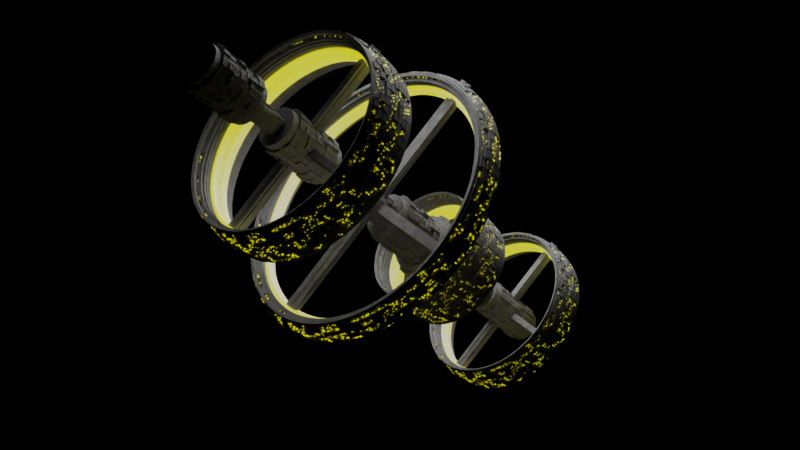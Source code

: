 # Source: spacestation2.blend  (saved by Blender 4.4.32; exported with 4.5.12 LTS)
import bpy
from mathutils import Matrix  # noqa: F401  (used for matrix-valued properties, if any)

bpy.ops.wm.read_factory_settings(use_empty=True)
scene = bpy.context.scene
scene.name = 'Scene'

# ---- collections
col_collection = bpy.data.collections.new('Collection'); scene.collection.children.link(col_collection)

# ---- materials (node trees are filled in below, after node groups)
mat_emission = bpy.data.materials.new('Emission')
mat_metal = bpy.data.materials.new('Metal')
mat_metal.alpha_threshold = 0.0
mat_metal.roughness = 0.5
mat_metal.line_color = (0.0, 0.0, 0.0, 1.0)

# ---- node groups
ng_space_station_generator = bpy.data.node_groups.new('Space station generator', 'GeometryNodeTree')
_s = ng_space_station_generator.interface.new_socket(name='Geometry', in_out='OUTPUT', socket_type='NodeSocketGeometry')
_s = ng_space_station_generator.interface.new_socket(name='Geometry', in_out='INPUT', socket_type='NodeSocketGeometry')
_s = ng_space_station_generator.interface.new_socket(name='Count', in_out='INPUT', socket_type='NodeSocketInt')
_s.default_value = 10
_s.min_value = 1
_s.max_value = 10000
_s = ng_space_station_generator.interface.new_socket(name='Value', in_out='INPUT', socket_type='NodeSocketFloat')
_s.default_value = 0.5
_s.min_value = -1e+04
_s.max_value = 1e+04
_s = ng_space_station_generator.interface.new_socket(name='Seed', in_out='INPUT', socket_type='NodeSocketInt')
_s.min_value = -10000
_s.max_value = 10000
_s = ng_space_station_generator.interface.new_socket(name='ID', in_out='INPUT', socket_type='NodeSocketInt')
_s.hide_value = True
ng_space_station_generator.is_modifier = True
_N = ng_space_station_generator.nodes; _L = ng_space_station_generator.links
n0 = _N.new('NodeGroupInput'); n0.name = 'Group Input'; n0.location = (6070, 1772)
n1 = _N.new('NodeGroupOutput'); n1.name = 'Group Output'; n1.location = (7829, 718)
n2 = _N.new('GeometryNodeMeshCircle'); n2.name = 'Mesh Circle'; n2.location = (-827, -454)
n2.inputs[0].default_value = 77
n3 = _N.new('GeometryNodeViewer'); n3.name = 'Viewer'; n3.location = (7783, 828)
n3.data_type = 'BOOLEAN'
n4 = _N.new('GeometryNodeMeshToCurve'); n4.name = 'Mesh to Curve'; n4.location = (-519, -457)
n5 = _N.new('GeometryNodeCurveToMesh'); n5.name = 'Curve to Mesh'; n5.location = (-152, -432)
n6 = _N.new('GeometryNodeCurveArc'); n6.name = 'Arc'; n6.location = (-419, -633)
n6.inputs[0].default_value = 9
n6.inputs[5].default_value = 0.2915
n6.inputs[6].default_value = 5.655
n6.inputs[9].default_value = True
n7 = _N.new('GeometryNodeSetShadeSmooth'); n7.name = 'Set Shade Smooth'; n7.location = (846, -224)
n7.inputs[2].default_value = False
n8 = _N.new('GeometryNodeDeleteGeometry'); n8.name = 'Delete Geometry'; n8.location = (693, -540)
n8.domain = 'FACE'
n9 = _N.new('FunctionNodeRandomValue'); n9.name = 'Random Value.001'; n9.location = (430, -935)
n9.data_type = 'BOOLEAN'
n9.inputs[3].default_value = 0.5
n9.inputs[6].default_value = 0.475
n10 = _N.new('GeometryNodeDeleteGeometry'); n10.name = 'Delete Geometry.001'; n10.location = (1022, -1021)
n10.domain = 'FACE'
n11 = _N.new('FunctionNodeRandomValue'); n11.name = 'Random Value.002'; n11.location = (822, -1300)
n11.data_type = 'BOOLEAN'
n11.inputs[3].default_value = 0.5
n11.inputs[6].default_value = 0.0
n11.inputs[8].default_value = 1
n12 = _N.new('GeometryNodeSubdivideMesh'); n12.name = 'Subdivide Mesh'; n12.location = (1272, -1095)
n12.inputs[1].default_value = 3
n13 = _N.new('GeometryNodeExtrudeMesh'); n13.name = 'Extrude Mesh.001'; n13.location = (2779, -959)
n14 = _N.new('FunctionNodeRandomValue'); n14.name = 'Random Value.003'; n14.location = (1501, -1395)
n14.inputs[2].default_value = -0.09
n14.inputs[3].default_value = -0.1
n14.inputs[8].default_value = 1
n15 = _N.new('GeometryNodeSetShadeSmooth'); n15.name = 'Set Shade Smooth.001'; n15.location = (3830, 73)
n15.inputs[2].default_value = False
n16 = _N.new('GeometryNodeJoinGeometry'); n16.name = 'Join Geometry.001'; n16.location = (2996, -216)
n17 = _N.new('GeometryNodeExtrudeMesh'); n17.name = 'Extrude Mesh.002'; n17.location = (1298, -533)
n17.inputs[3].default_value = -0.1
n18 = _N.new('GeometryNodeSubdivideMesh'); n18.name = 'Subdivide Mesh.001'; n18.location = (1026, 205)
n18.inputs[1].default_value = 2
n19 = _N.new('GeometryNodeMeshToCurve'); n19.name = 'Mesh to Curve.001'; n19.location = (1281, 230)
n20 = _N.new('GeometryNodeCurveToMesh'); n20.name = 'Curve to Mesh.001'; n20.location = (1680, 171)
n21 = _N.new('GeometryNodeCurvePrimitiveQuadrilateral'); n21.name = 'Quadrilateral'; n21.location = (1400, 25)
n21.inputs[0].default_value = 0.0033
n21.inputs[1].default_value = 0.0033
n22 = _N.new('GeometryNodeDeleteGeometry'); n22.name = 'Delete Geometry.002'; n22.location = (1515, -1154)
n23 = _N.new('FunctionNodeRandomValue'); n23.name = 'Random Value'; n23.location = (1192, -1355)
n23.data_type = 'BOOLEAN'
n23.inputs[3].default_value = -0.4
n23.inputs[6].default_value = 0.2083
n24 = _N.new('GeometryNodeSeparateGeometry'); n24.name = 'Separate Geometry'; n24.location = (1661, -671)
n24.domain = 'FACE'
n25 = _N.new('GeometryNodeMeshToCurve'); n25.name = 'Mesh to Curve.002'; n25.location = (1878, -350)
n26 = _N.new('GeometryNodeCurveToMesh'); n26.name = 'Curve to Mesh.002'; n26.location = (2185, -158)
n27 = _N.new('GeometryNodeCurvePrimitiveQuadrilateral'); n27.name = 'Quadrilateral.001'; n27.location = (1920, -651)
n27.inputs[0].default_value = 0.007
n27.inputs[1].default_value = 0.002
n28 = _N.new('GeometryNodeExtrudeMesh'); n28.name = 'Extrude Mesh'; n28.location = (1119, 1344)
n28.inputs[3].default_value = 0.05
n29 = _N.new('GeometryNodeJoinGeometry'); n29.name = 'Join Geometry.002'; n29.location = (3472, 39)
n30 = _N.new('GeometryNodeTransform'); n30.name = 'Transform Geometry'; n30.location = (1742, 1156)
n30.inputs[3].default_value = (0.99, 0.99, 0.7)
n31 = _N.new('GeometryNodeJoinGeometry'); n31.name = 'Join Geometry'; n31.location = (2434, 1235)
n32 = _N.new('GeometryNodeJoinGeometry'); n32.name = 'Join Geometry.003'; n32.location = (840, 955)
n33 = _N.new('GeometryNodeJoinGeometry'); n33.name = 'Join Geometry.004'; n33.location = (1587, 1263)
n34 = _N.new('GeometryNodeTransform'); n34.name = 'Transform Geometry.001'; n34.location = (2170, 839)
n34.inputs[3].default_value = (0.98, 0.98, 0.3)
n35 = _N.new('GeometryNodeExtrudeMesh'); n35.name = 'Extrude Mesh.003'; n35.location = (2361, 1003)
n35.inputs[3].default_value = 0.08
n36 = _N.new('GeometryNodeExtrudeMesh'); n36.name = 'Extrude Mesh.004'; n36.location = (2083, 1131)
n36.inputs[3].default_value = -0.1
n37 = _N.new('GeometryNodeTransform'); n37.name = 'Transform Geometry.002'; n37.location = (1863, 1728)
n37.inputs[3].default_value = (1.033, 1.033, 1.25)
n38 = _N.new('GeometryNodeTransform'); n38.name = 'Transform Geometry.003'; n38.location = (471, -287)
n38.inputs[3].default_value = (1.03, 1.03, 1.025)
n39 = _N.new('GeometryNodeMeshCylinder'); n39.name = 'Cylinder'; n39.location = (3226, 1033)
n39.inputs[0].default_value = 24
n39.inputs[1].default_value = 7
n39.inputs[3].default_value = 0.4
n39.inputs[4].default_value = 1.0
n40 = _N.new('GeometryNodeJoinGeometry'); n40.name = 'Join Geometry.005'; n40.location = (5183, 10)
n41 = _N.new('GeometryNodeExtrudeMesh'); n41.name = 'Extrude Mesh.005'; n41.location = (4158, 1578)
n41.inputs[3].default_value = 0.15
n41.inputs[4].default_value = False
n42 = _N.new('GeometryNodeSeparateGeometry'); n42.name = 'Separate Geometry.001'; n42.location = (3787, 1544)
n42.domain = 'FACE'
n43 = _N.new('GeometryNodeJoinGeometry'); n43.name = 'Join Geometry.006'; n43.location = (4924, 1446)
n43.width = 174
n44 = _N.new('GeometryNodeExtrudeMesh'); n44.name = 'Extrude Mesh.006'; n44.location = (3745, 695)
n45 = _N.new('FunctionNodeRandomValue'); n45.name = 'Random Value.004'; n45.location = (3524, 518)
n45.inputs[3].default_value = 0.078
n45.inputs[8].default_value = 1
n46 = _N.new('GeometryNodeMeshToCurve'); n46.name = 'Mesh to Curve.003'; n46.location = (4283, 674)
n47 = _N.new('GeometryNodeCurveToMesh'); n47.name = 'Curve to Mesh.003'; n47.location = (4487, 610)
n48 = _N.new('GeometryNodeCurvePrimitiveQuadrilateral'); n48.name = 'Quadrilateral.002'; n48.location = (4215, 237)
n48.inputs[0].default_value = 0.01
n48.inputs[1].default_value = 0.01
n49 = _N.new('GeometryNodeDeleteGeometry'); n49.name = 'Delete Geometry.003'; n49.location = (4135, 551)
n49.domain = 'FACE'
n50 = _N.new('FunctionNodeRandomValue'); n50.name = 'Random Value.005'; n50.location = (3898, 296)
n50.data_type = 'BOOLEAN'
n50.inputs[6].default_value = 0.5083
n51 = _N.new('GeometryNodeSubdivideMesh'); n51.name = 'Subdivide Mesh.002'; n51.location = (3925, 572)
n52 = _N.new('GeometryNodeBoundBox'); n52.name = 'Bounding Box'; n52.location = (3743, -210)
n53 = _N.new('GeometryNodeTransform'); n53.name = 'Transform Geometry.004'; n53.location = (4093, -316)
n53.inputs[3].default_value = (0.05, 1.0, 0.1)
n54 = _N.new('GeometryNodeTransform'); n54.name = 'Transform Geometry.005'; n54.location = (4087, -746)
n54.inputs[3].default_value = (1.0, 0.025, 0.1)
n55 = _N.new('GeometryNodeJoinGeometry'); n55.name = 'Join Geometry.007'; n55.location = (4361, -468)
n56 = _N.new('GeometryNodeSubdivideMesh'); n56.name = 'Subdivide Mesh.003'; n56.location = (4573, -413)
n57 = _N.new('GeometryNodeExtrudeMesh'); n57.name = 'Extrude Mesh.007'; n57.location = (4794, -345)
n58 = _N.new('FunctionNodeRandomValue'); n58.name = 'Random Value.006'; n58.location = (4542, -815)
n58.inputs[3].default_value = 0.05
n59 = _N.new('GeometryNodeMeshLine'); n59.name = 'Mesh Line'; n59.location = (5545, 1390)
n60 = _N.new('GeometryNodeInstanceOnPoints'); n60.name = 'Instance on Points'; n60.location = (6588, 1030)
n61 = _N.new('GeometryNodeInstanceOnPoints'); n61.name = 'Instance on Points.001'; n61.location = (5941, 74)
n62 = _N.new('GeometryNodeJoinGeometry'); n62.name = 'Join Geometry.008'; n62.location = (7112, 433)
n63 = _N.new('GeometryNodeMeshLine'); n63.name = 'Mesh Line.001'; n63.location = (5619, 598)
n63.inputs[3].default_value = (0.0, 0.0, 2.0)
n64 = _N.new('ShaderNodeMath'); n64.name = 'Math'; n64.location = (5293, 610)
n64.operation = 'MULTIPLY'
n65 = _N.new('NodeGroupInput'); n65.name = 'Group Input.001'; n65.location = (4779, 529)
n66 = _N.new('FunctionNodeRandomValue'); n66.name = 'Random Value.007'; n66.location = (5920, 691)
n66.data_type = 'FLOAT_VECTOR'
n66.inputs[0].default_value = (0.2, 0.0, 1.0)
n66.inputs[1].default_value = (1.5, 1.0, 1.0)
n67 = _N.new('ShaderNodeCombineXYZ'); n67.name = 'Combine XYZ'; n67.location = (6285, 556)
n68 = _N.new('ShaderNodeSeparateXYZ'); n68.name = 'Separate XYZ'; n68.location = (6127, 554)
n69 = _N.new('FunctionNodeRandomValue'); n69.name = 'Random Value.008'; n69.location = (5411, -335)
n69.data_type = 'FLOAT_VECTOR'
n69.inputs[0].default_value = (0.3, 0.3, 0.7)
n69.inputs[1].default_value = (1.4, 1.0, 1.4)
n70 = _N.new('ShaderNodeCombineXYZ'); n70.name = 'Combine XYZ.001'; n70.location = (5719, -460)
n71 = _N.new('ShaderNodeSeparateXYZ'); n71.name = 'Separate XYZ.001'; n71.location = (5561, -461)
n72 = _N.new('FunctionNodeRandomValue'); n72.name = 'Random Value.009'; n72.location = (5020, 767)
n72.data_type = 'INT'
n72.inputs[5].default_value = 10
n73 = _N.new('GeometryNodeSetMaterial'); n73.name = 'Set Material'; n73.location = (7326, 200)
n73.inputs[2].default_value = mat_metal
n74 = _N.new('GeometryNodeSetShadeSmooth'); n74.name = 'Set Shade Smooth.002'; n74.location = (7512, 640)
n74.inputs[2].default_value = False
n75 = _N.new('GeometryNodeSeparateGeometry'); n75.name = 'Separate Geometry.003'; n75.location = (3050, -908)
n76 = _N.new('FunctionNodeRandomValue'); n76.name = 'Random Value.011'; n76.location = (2883, -1236)
n76.data_type = 'BOOLEAN'
n76.inputs[6].default_value = 0.5167
n77 = _N.new('GeometryNodeSetMaterial'); n77.name = 'Set Material.001'; n77.location = (3312, -1045)
n78 = _N.new('GeometryNodeSetMaterial'); n78.name = 'Set Material.002'; n78.location = (3168, -630)
n78.inputs[2].default_value = mat_emission
n79 = _N.new('GeometryNodeJoinGeometry'); n79.name = 'Join Geometry.009'; n79.location = (3536, -640)
n80 = _N.new('GeometryNodeSetMaterial'); n80.name = 'Set Material.003'; n80.location = (3234, -367)
n80.inputs[2].default_value = mat_metal
n81 = _N.new('GeometryNodeSetMaterial'); n81.name = 'Set Material.005'; n81.location = (5003, -195)
n81.inputs[2].default_value = mat_metal
n82 = _N.new('GeometryNodeSetMaterial'); n82.name = 'Set Material.006'; n82.location = (6867, 651)
n82.inputs[2].default_value = mat_metal
n83 = _N.new('GeometryNodeSetMaterial'); n83.name = 'Set Material.007'; n83.location = (2669, 661)
n83.inputs[2].default_value = mat_emission
n84 = _N.new('GeometryNodeSetMaterial'); n84.name = 'Set Material.008'; n84.location = (2737, 938)
n84.inputs[2].default_value = mat_metal
n85 = _N.new('GeometryNodeJoinGeometry'); n85.name = 'Join Geometry.010'; n85.location = (3042, 735)
n86 = _N.new('GeometryNodeInputNamedAttribute'); n86.name = 'Named Attribute'; n86.location = (-177, -432)
n86.inputs[0].default_value = 'radius'
n87 = _N.new('GeometryNodeSwitch'); n87.name = 'Switch'; n87.location = (-177, -432)
n87.input_type = 'FLOAT'
n87.inputs[1].default_value = 1.0
n88 = _N.new('GeometryNodeInputNamedAttribute'); n88.name = 'Named Attribute.001'; n88.location = (4462, 610)
n88.inputs[0].default_value = 'radius'
n89 = _N.new('GeometryNodeSwitch'); n89.name = 'Switch.001'; n89.location = (4462, 610)
n89.input_type = 'FLOAT'
n89.inputs[1].default_value = 1.0
n90 = _N.new('GeometryNodeInputNamedAttribute'); n90.name = 'Named Attribute.002'; n90.location = (2160, -158)
n90.inputs[0].default_value = 'radius'
n91 = _N.new('GeometryNodeSwitch'); n91.name = 'Switch.002'; n91.location = (2160, -158)
n91.input_type = 'FLOAT'
n91.inputs[1].default_value = 1.0
n92 = _N.new('GeometryNodeInputNamedAttribute'); n92.name = 'Named Attribute.003'; n92.location = (1655, 171)
n92.inputs[0].default_value = 'radius'
n93 = _N.new('GeometryNodeSwitch'); n93.name = 'Switch.003'; n93.location = (1655, 171)
n93.input_type = 'FLOAT'
n93.inputs[1].default_value = 1.0
_L.new(n2.outputs[0], n4.inputs[0])
_L.new(n4.outputs[0], n5.inputs[0])
_L.new(n6.outputs[0], n5.inputs[1])
_L.new(n5.outputs[0], n8.inputs[0])
_L.new(n38.outputs[0], n7.inputs[0])
_L.new(n9.outputs[3], n8.inputs[1])
_L.new(n10.outputs[0], n12.inputs[0])
_L.new(n22.outputs[0], n13.inputs[0])
_L.new(n11.outputs[3], n10.inputs[1])
_L.new(n8.outputs[0], n17.inputs[0])
_L.new(n7.outputs[0], n18.inputs[0])
_L.new(n18.outputs[0], n19.inputs[0])
_L.new(n21.outputs[0], n20.inputs[1])
_L.new(n14.outputs[1], n13.inputs[3])
_L.new(n20.outputs[0], n16.inputs[0])
_L.new(n17.outputs[0], n24.inputs[0])
_L.new(n27.outputs[0], n26.inputs[1])
_L.new(n24.outputs[0], n25.inputs[0])
_L.new(n26.outputs[0], n16.inputs[0])
_L.new(n17.outputs[1], n24.inputs[1])
_L.new(n17.outputs[0], n16.inputs[0])
_L.new(n25.outputs[0], n26.inputs[0])
_L.new(n5.outputs[0], n10.inputs[0])
_L.new(n12.outputs[0], n22.inputs[0])
_L.new(n23.outputs[3], n22.inputs[1])
_L.new(n32.outputs[0], n28.inputs[0])
_L.new(n29.outputs[0], n15.inputs[0])
_L.new(n19.outputs[0], n20.inputs[0])
_L.new(n36.outputs[0], n31.inputs[0])
_L.new(n5.outputs[0], n32.inputs[0])
_L.new(n32.outputs[0], n33.inputs[0])
_L.new(n28.outputs[0], n33.inputs[0])
_L.new(n33.outputs[0], n30.inputs[0])
_L.new(n33.outputs[0], n31.inputs[0])
_L.new(n30.outputs[0], n34.inputs[0])
_L.new(n34.outputs[0], n35.inputs[0])
_L.new(n30.outputs[0], n36.inputs[0])
_L.new(n33.outputs[0], n37.inputs[0])
_L.new(n37.outputs[0], n31.inputs[0])
_L.new(n5.outputs[0], n38.inputs[0])
_L.new(n39.outputs[2], n42.inputs[1])
_L.new(n42.outputs[1], n41.inputs[0])
_L.new(n39.outputs[0], n42.inputs[0])
_L.new(n41.outputs[0], n43.inputs[0])
_L.new(n15.outputs[0], n40.inputs[0])
_L.new(n39.outputs[0], n43.inputs[0])
_L.new(n45.outputs[1], n44.inputs[3])
_L.new(n39.outputs[0], n44.inputs[0])
_L.new(n39.outputs[2], n44.inputs[1])
_L.new(n44.outputs[0], n43.inputs[0])
_L.new(n48.outputs[0], n47.inputs[1])
_L.new(n47.outputs[0], n43.inputs[0])
_L.new(n51.outputs[0], n49.inputs[0])
_L.new(n49.outputs[0], n46.inputs[0])
_L.new(n46.outputs[0], n47.inputs[0])
_L.new(n44.outputs[0], n51.inputs[0])
_L.new(n50.outputs[3], n49.inputs[1])
_L.new(n29.outputs[0], n52.inputs[0])
_L.new(n52.outputs[0], n53.inputs[0])
_L.new(n52.outputs[0], n54.inputs[0])
_L.new(n53.outputs[0], n55.inputs[0])
_L.new(n54.outputs[0], n55.inputs[0])
_L.new(n55.outputs[0], n56.inputs[0])
_L.new(n56.outputs[0], n57.inputs[0])
_L.new(n58.outputs[1], n57.inputs[3])
_L.new(n81.outputs[0], n40.inputs[0])
_L.new(n59.outputs[0], n60.inputs[0])
_L.new(n40.outputs[0], n61.inputs[2])
_L.new(n61.outputs[0], n62.inputs[0])
_L.new(n82.outputs[0], n62.inputs[0])
_L.new(n63.outputs[0], n61.inputs[0])
_L.new(n43.outputs[0], n60.inputs[2])
_L.new(n68.outputs[0], n67.inputs[0])
_L.new(n68.outputs[0], n67.inputs[1])
_L.new(n68.outputs[2], n67.inputs[2])
_L.new(n67.outputs[0], n60.inputs[6])
_L.new(n66.outputs[0], n68.inputs[0])
_L.new(n71.outputs[0], n70.inputs[0])
_L.new(n71.outputs[0], n70.inputs[1])
_L.new(n71.outputs[2], n70.inputs[2])
_L.new(n69.outputs[0], n71.inputs[0])
_L.new(n70.outputs[0], n61.inputs[6])
_L.new(n65.outputs[3], n66.inputs[8])
_L.new(n72.outputs[2], n64.inputs[0])
_L.new(n74.outputs[0], n1.inputs[0])
_L.new(n65.outputs[3], n69.inputs[8])
_L.new(n64.outputs[0], n63.inputs[0])
_L.new(n72.outputs[2], n59.inputs[0])
_L.new(n65.outputs[4], n72.inputs[7])
_L.new(n65.outputs[3], n72.inputs[8])
_L.new(n62.outputs[0], n73.inputs[0])
_L.new(n62.outputs[0], n74.inputs[0])
_L.new(n74.outputs[0], n3.inputs[0])
_L.new(n13.outputs[0], n75.inputs[0])
_L.new(n76.outputs[3], n75.inputs[1])
_L.new(n75.outputs[1], n77.inputs[0])
_L.new(n75.outputs[1], n78.inputs[0])
_L.new(n78.outputs[0], n79.inputs[0])
_L.new(n77.outputs[0], n79.inputs[0])
_L.new(n16.outputs[0], n80.inputs[0])
_L.new(n80.outputs[0], n79.inputs[0])
_L.new(n79.outputs[0], n29.inputs[0])
_L.new(n57.outputs[0], n81.inputs[0])
_L.new(n60.outputs[0], n82.inputs[0])
_L.new(n31.outputs[0], n84.inputs[0])
_L.new(n83.outputs[0], n85.inputs[0])
_L.new(n84.outputs[0], n85.inputs[0])
_L.new(n35.outputs[0], n83.inputs[0])
_L.new(n85.outputs[0], n29.inputs[0])
_L.new(n86.outputs[1], n87.inputs[0])
_L.new(n86.outputs[0], n87.inputs[2])
_L.new(n87.outputs[0], n5.inputs[2])
_L.new(n88.outputs[1], n89.inputs[0])
_L.new(n88.outputs[0], n89.inputs[2])
_L.new(n89.outputs[0], n47.inputs[2])
_L.new(n90.outputs[1], n91.inputs[0])
_L.new(n90.outputs[0], n91.inputs[2])
_L.new(n91.outputs[0], n26.inputs[2])
_L.new(n92.outputs[1], n93.inputs[0])
_L.new(n92.outputs[0], n93.inputs[2])
_L.new(n93.outputs[0], n20.inputs[2])
n1.is_active_output = True

# ---- material node trees
mat_emission.use_nodes = True; mat_emission.node_tree.nodes.clear()
_N = mat_emission.node_tree.nodes; _L = mat_emission.node_tree.links
n0 = _N.new('ShaderNodeBsdfPrincipled'); n0.name = 'Principled BSDF'; n0.location = (10, 300)
n0.inputs[0].default_value = (0.0, 0.002675, 1.0, 1.0)
n0.inputs[7].default_value = 1.0
n0.inputs[26].default_value = (1.0, 0.871, 0.8593, 1.0)
n0.inputs[28].default_value = 1.0
n1 = _N.new('ShaderNodeOutputMaterial'); n1.name = 'Material Output'; n1.location = (300, 300)
n2 = _N.new('ShaderNodeObjectInfo'); n2.name = 'Object Info'; n2.location = (-591, -403)
n3 = _N.new('ShaderNodeHueSaturation'); n3.name = 'Hue/Saturation/Value'; n3.location = (-221, 29)
n3.inputs[1].default_value = 2.0
n3.inputs[3].default_value = 0.4
n3.inputs[4].default_value = (0.8004, 0.7427, 0.0, 1.0)
_L.new(n0.outputs[0], n1.inputs[0])
_L.new(n3.outputs[0], n0.inputs[27])
n1.is_active_output = True
mat_metal.use_nodes = True; mat_metal.node_tree.nodes.clear()
_N = mat_metal.node_tree.nodes; _L = mat_metal.node_tree.links
n0 = _N.new('ShaderNodeOutputMaterial'); n0.name = 'Material Output'; n0.location = (913, 349)
n1 = _N.new('ShaderNodeBsdfPrincipled'); n1.name = 'Principled BSDF'; n1.location = (645, 299)
n1.inputs[2].default_value = 0.9045
n1.inputs[3].default_value = 4.95
n1.inputs[13].default_value = 0.0
n1.inputs[20].default_value = 0.1864
n1.inputs[27].default_value = (0.0, 0.0, 0.0, 1.0)
n2 = _N.new('ShaderNodeTexNoise'); n2.name = 'Noise Texture'; n2.location = (-539, 146)
n2.inputs[2].default_value = 15.8
n2.inputs[3].default_value = 7.7
n2.inputs[4].default_value = 0.7917
n3 = _N.new('ShaderNodeValToRGB'); n3.name = 'Color Ramp'; n3.location = (3, 301)
while len(n3.color_ramp.elements) > 1: n3.color_ramp.elements.remove(n3.color_ramp.elements[-1])
n3.color_ramp.elements[0].position = 0.0; n3.color_ramp.elements[0].color = (0.5, 0.5, 0.5, 1.0)
_e = n3.color_ramp.elements.new(0.85); _e.color = (0.0, 0.0, 0.0, 1.0)
_e = n3.color_ramp.elements.new(1.0); _e.color = (1.0, 1.0, 1.0, 1.0)
n4 = _N.new('ShaderNodeTexCoord'); n4.name = 'Texture Coordinate'; n4.location = (-1117, 146)
n5 = _N.new('ShaderNodeMapping'); n5.name = 'Mapping'; n5.location = (-838, -39)
n6 = _N.new('ShaderNodeObjectInfo'); n6.name = 'Object Info'; n6.location = (-265, 574)
n7 = _N.new('ShaderNodeNewGeometry'); n7.name = 'Geometry'; n7.location = (-19, 645)
n8 = _N.new('ShaderNodeVectorMath'); n8.name = 'Vector Math'; n8.location = (451, 702)
n9 = _N.new('ShaderNodeMapRange'); n9.name = 'Map Range'; n9.location = (192, 827)
n9.inputs[4].default_value = 0.2
_L.new(n2.outputs[1], n3.inputs[0])
_L.new(n4.outputs[3], n5.inputs[0])
_L.new(n9.outputs[0], n8.inputs[1])
_L.new(n3.outputs[0], n8.inputs[0])
_L.new(n1.outputs[0], n0.inputs[0])
_L.new(n7.outputs[6], n9.inputs[0])
_L.new(n3.outputs[0], n1.inputs[0])
n0.is_active_output = True

# ---- world
world_world = bpy.data.worlds.new('World'); scene.world = world_world
world_world.use_nodes = True; world_world.node_tree.nodes.clear()
_N = world_world.node_tree.nodes; _L = world_world.node_tree.links
n0 = _N.new('ShaderNodeOutputWorld'); n0.name = 'World Output'; n0.location = (300, 300)
n1 = _N.new('ShaderNodeBackground'); n1.name = 'Background'; n1.location = (10, 300)
n1.inputs[0].default_value = (0.0, 0.0, 0.0, 1.0)
_L.new(n1.outputs[0], n0.inputs[0])
n0.is_active_output = True
world_world.color = (0.05088, 0.05088, 0.05088)
world_world.sun_shadow_jitter_overblur = 0.0

# ---- cameras
cam_camera = bpy.data.cameras.new('Camera')
cam_camera.clip_end = 100.0
cam_camera.lens = 100.0
cam_camera.ortho_scale = 7.314

# ---- lights
light_light = bpy.data.lights.new('Light', 'POINT')
light_light.energy = 5240.0
light_light.shadow_soft_size = 4.54
light_sun_001 = bpy.data.lights.new('Sun.001', 'SUN')
light_sun_001.energy = 0.0

# ---- meshes
me_cube = bpy.data.meshes.new('Cube')
me_cube.from_pydata([(1.0, 1.0, 1.0), (1.0, 1.0, -1.0), (1.0, -1.0, 1.0), (1.0, -1.0, -1.0), (-1.0, 1.0, 1.0), (-1.0, 1.0, -1.0), (-1.0, -1.0, 1.0), (-1.0, -1.0, -1.0)], [], [(0, 4, 6, 2), (3, 2, 6, 7), (7, 6, 4, 5), (5, 1, 3, 7), (1, 0, 2, 3), (5, 4, 0, 1)])
_uv = me_cube.uv_layers.new(name='UVMap')
_uv.uv.foreach_set('vector', [0.625, 0.5, 0.875, 0.5, 0.875, 0.75, 0.625, 0.75, 0.375, 0.75, 0.625, 0.75, 0.625, 1.0, 0.375, 1.0, 0.375, 0.0, 0.625, 0.0, 0.625, 0.25, 0.375, 0.25, 0.125, 0.5, 0.375, 0.5, 0.375, 0.75, 0.125, 0.75, 0.375, 0.5, 0.625, 0.5, 0.625, 0.75, 0.375, 0.75, 0.375, 0.25, 0.625, 0.25, 0.625, 0.5, 0.375, 0.5])
me_cube.materials.append(mat_emission)
me_cube.materials.append(mat_emission)
me_cube.materials.append(None)
me_cube.use_mirror_vertex_groups = False
me_cube.update()

# ---- objects
ob_space_station = bpy.data.objects.new('Space station', me_cube)
ob_light = bpy.data.objects.new('Light', light_light)
ob_camera = bpy.data.objects.new('Camera', cam_camera)
ob_sun = bpy.data.objects.new('Sun', light_sun_001)

# ---- transforms, parenting, visibility, modifiers, constraints
ob_space_station.location = (0.0, 0.0, 0.0)
ob_space_station.lock_rotations_4d = False
ob_space_station.empty_display_type = 'ARROWS'
ob_space_station.lineart.crease_threshold = 0.0
_m = ob_space_station.modifiers.new('GeometryNodes', 'NODES')
_m.node_group = ng_space_station_generator
_gi = [s.identifier for s in ng_space_station_generator.interface.items_tree if s.item_type == 'SOCKET' and s.in_out == 'INPUT']
_m[_gi[1]] = 14  # 'Count'
_m[_gi[3]] = 410  # 'Seed'
_m[_gi[4]] = 2  # 'ID'
ob_light.location = (-3.238, 4.768, 4.605)
ob_light.rotation_euler = (0.6503, 0.05522, 1.866)
ob_light.lock_rotations_4d = False
ob_light.empty_display_type = 'ARROWS'
ob_light.color = (0.0, 0.0, 0.0, 0.0)
ob_light.lineart.crease_threshold = 0.0
ob_camera.location = (31.05, -1.076, 27.97)
ob_camera.rotation_euler = (0.6679, 0.6544, 0.8784)
ob_camera.lock_rotations_4d = False
ob_camera.empty_display_type = 'ARROWS'
ob_camera.color = (0.0, 0.0, 0.0, 0.0)
ob_camera.display_type = 'WIRE'
ob_camera.lineart.crease_threshold = 0.0
ob_sun.location = (-2.986, -8.296, 11.6)
ob_sun.rotation_euler = (0.7667, -0.0228, -0.4122)

# ---- collection membership
col_collection.objects.link(ob_space_station)
col_collection.objects.link(ob_light)
col_collection.objects.link(ob_camera)
col_collection.objects.link(ob_sun)

# ---- scene / render settings (as saved in the file)
scene.camera = ob_camera
scene.frame_start = 1; scene.frame_end = 250; scene.frame_set(102)
scene.render.engine = 'CYCLES'
scene.render.compositor_precision = 'FULL'
scene.cycles.samples = 200
scene.view_settings.view_transform = 'Filmic'
bpy.context.view_layer.update()
